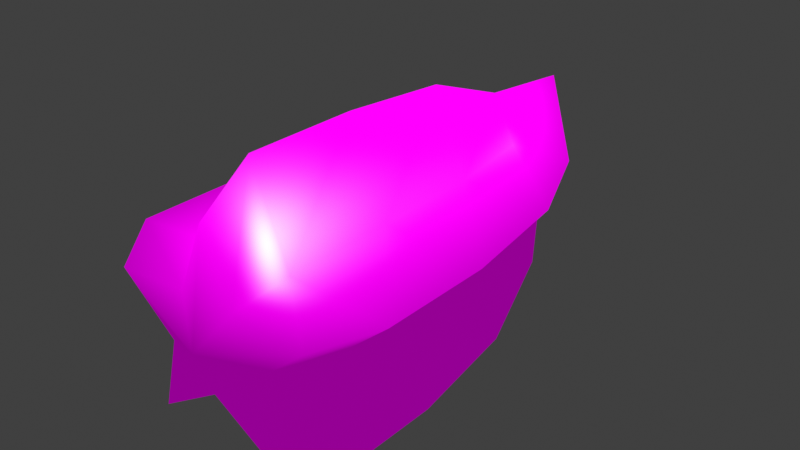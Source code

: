 # Source: starf.blend  (saved by Blender 2.83.19; exported with 4.5.12 LTS)
import bpy
from mathutils import Matrix  # noqa: F401  (used for matrix-valued properties, if any)

bpy.ops.wm.read_factory_settings(use_empty=True)
scene = bpy.context.scene
scene.name = 'Scene'

# ---- collections
col_collection = bpy.data.collections.new('Collection'); scene.collection.children.link(col_collection)

# ---- images (referenced by path relative to the original .blend; pixels are not part of the script)
import os
ASSET_DIR = os.environ.get("B2B_ASSET_DIR", "")  # directory of the original .blend (textures are referenced by path, not embedded)
HERE = os.path.dirname(os.path.abspath(__file__))  # packed textures are extracted next to this script under _unpacked/

def load_image(name, relpath, width, height, colorspace="sRGB"):
    """Load a texture the original file referenced (path relative to the .blend, or extracted next to this script)."""
    p = next((c for c in (os.path.join(HERE, relpath), os.path.join(ASSET_DIR, relpath)) if relpath and os.path.exists(c)), "")
    if p:
        img = bpy.data.images.load(p, check_existing=True)
        img.name = name
    else:  # same state as the original file: an image datablock whose file is absent (Cycles renders it pink)
        img = bpy.data.images.new(name, width, height)
        img.source = "FILE"
        img.filepath = "//" + (relpath or name)
    img.colorspace_settings.name = colorspace
    return img
img_starf_png = load_image('starf.png', 'textures/starf.png', 1024, 1024, 'sRGB')
img_star_png = load_image('star.png', 'textures/star.png', 1024, 1024, 'sRGB')

# ---- materials (node trees are filled in below, after node groups)
mat_material = bpy.data.materials.new('Material')
mat_material.alpha_threshold = 0.0
mat_material.line_color = (0.0, 0.0, 0.0, 1.0)
mat_material_001 = bpy.data.materials.new('Material.001')

# ---- node groups
ng_sashader = bpy.data.node_groups.new('SAShader', 'ShaderNodeTree')
_s = ng_sashader.interface.new_socket(name='Shader', in_out='OUTPUT', socket_type='NodeSocketShader')
_s = ng_sashader.interface.new_socket(name='Texture', in_out='INPUT', socket_type='NodeSocketColor')
_s.default_value = (1.0, 1.0, 1.0, 1.0)
_s = ng_sashader.interface.new_socket(name='Texture-Alpha', in_out='INPUT', socket_type='NodeSocketFloat')
_s.default_value = 1.0
_s.min_value = 0.0
_s.max_value = 1.0
_s = ng_sashader.interface.new_socket(name='Diffuse', in_out='INPUT', socket_type='NodeSocketColor')
_s.default_value = (1.0, 1.0, 1.0, 1.0)
_s = ng_sashader.interface.new_socket(name='Diffuse-Alpha', in_out='INPUT', socket_type='NodeSocketFloat')
_s.default_value = 1.0
_s.min_value = 0.0
_s.max_value = 1.0
_s = ng_sashader.interface.new_socket(name='Ign. Lighting', in_out='INPUT', socket_type='NodeSocketFloat')
_s.min_value = 0.0
_s.max_value = 1.0
_s = ng_sashader.interface.new_socket(name='Specular', in_out='INPUT', socket_type='NodeSocketColor')
_s.default_value = (1.0, 1.0, 1.0, 1.0)
_s = ng_sashader.interface.new_socket(name='Specular-Alpha', in_out='INPUT', socket_type='NodeSocketFloat')
_s.default_value = 1.0
_s.min_value = 0.0
_s.max_value = 1.0
_s = ng_sashader.interface.new_socket(name='Specularity', in_out='INPUT', socket_type='NodeSocketFloat')
_s.default_value = 1.0
_s.min_value = 0.0
_s.max_value = 1.0
_s = ng_sashader.interface.new_socket(name='Ign. Specular', in_out='INPUT', socket_type='NodeSocketFloat')
_s.min_value = 0.0
_s.max_value = 1.0
_s = ng_sashader.interface.new_socket(name='Ambient', in_out='INPUT', socket_type='NodeSocketColor')
_s.default_value = (1.0, 1.0, 1.0, 1.0)
_s = ng_sashader.interface.new_socket(name='Ambient-Alpha', in_out='INPUT', socket_type='NodeSocketFloat')
_s.default_value = 1.0
_s.min_value = 0.0
_s.max_value = 1.0
_s = ng_sashader.interface.new_socket(name='Ign. Ambient', in_out='INPUT', socket_type='NodeSocketFloat')
_s.min_value = 0.0
_s.max_value = 1.0
_s = ng_sashader.interface.new_socket(name='Flat Shading', in_out='INPUT', socket_type='NodeSocketFloat')
_s.min_value = 0.0
_s.max_value = 1.0
_N = ng_sashader.nodes; _L = ng_sashader.links
n0 = _N.new('NodeFrame'); n0.name = 'Frame.004'; n0.location = (-292, 353)
n0.label = 'Vertex Color Lighting'
n0.width = 382
n1 = _N.new('NodeFrame'); n1.name = 'Frame.003'; n1.location = (-1048, -81)
n1.label = 'Lighting'
n1.width = 1360
n2 = _N.new('NodeFrame'); n2.name = 'Frame.006'; n2.location = (433, -207)
n2.label = 'Diffuse'
n2.width = 402
n3 = _N.new('NodeFrame'); n3.name = 'Frame.001'; n3.location = (275, -489)
n3.label = 'Specular'
n3.width = 723
n4 = _N.new('NodeFrame'); n4.name = 'Frame'; n4.location = (30, -161)
n4.label = 'Phong'
n4.width = 551
n5 = _N.new('NodeFrame'); n5.name = 'Frame.002'; n5.location = (30, -307)
n5.label = 'Scene Inputs'
n5.width = 200
n6 = _N.new('NodeFrame'); n6.name = 'Frame.007'; n6.location = (433, -30)
n6.label = 'Ambient'
n6.width = 402
n7 = _N.new('NodeFrame'); n7.name = 'Frame.005'; n7.location = (111, 519)
n7.label = 'Shader Type'
n7.width = 200
n8 = _N.new('ShaderNodeMix'); n8.name = 'Mix.006'; n8.location = (-302, 121)
n8.width = 136
n8.data_type = 'RGBA'
n8.blend_type = 'MULTIPLY'
n8.clamp_result = True
n9 = _N.new('NodeGroupInput'); n9.name = 'Group Input.001'; n9.location = (-464, 121)
n10 = _N.new('NodeGroupInput'); n10.name = 'Group Input'; n10.location = (-20, 746)
n11 = _N.new('NodeReroute'); n11.name = 'Reroute.002'; n11.location = (302, 645)
n11.width = 16
n11.socket_idname = 'NodeSocketFloat'
n12 = _N.new('ShaderNodeVertexColor'); n12.name = 'Vertex Color.001'; n12.location = (141, 665)
n13 = _N.new('ShaderNodeMath'); n13.name = 'Math.005'; n13.location = (141, 827)
n13.operation = 'MULTIPLY'
n13.inputs[2].default_value = 0.0
n14 = _N.new('ShaderNodeBsdfTransparent'); n14.name = 'Transparent BSDF'; n14.location = (363, 383)
n15 = _N.new('ShaderNodeMix'); n15.name = 'Mix.001'; n15.location = (363, 302)
n15.data_type = 'RGBA'
n15.clamp_result = True
n16 = _N.new('ShaderNodeMath'); n16.name = 'Math.010'; n16.location = (323, 605)
n16.width = 100
n16.hide = True
n16.inputs[2].default_value = 0.0
n17 = _N.new('ShaderNodeMix'); n17.name = 'Mix.002'; n17.location = (444, 645)
n17.width = 100
n17.hide = True
n17.data_type = 'RGBA'
n17.clamp_result = True
n18 = _N.new('ShaderNodeMixShader'); n18.name = 'Mix Shader'; n18.location = (605, 403)
n19 = _N.new('NodeGroupOutput'); n19.name = 'Group Output'; n19.location = (766, 403)
n20 = _N.new('ShaderNodeVertexColor'); n20.name = 'Vertex Color'; n20.location = (30, -50)
n21 = _N.new('ShaderNodeVectorMath'); n21.name = 'Vector Math.008'; n21.location = (212, -30)
n21.operation = 'MULTIPLY'
n22 = _N.new('NodeReroute'); n22.name = 'Reroute.001'; n22.location = (343, -363)
n22.width = 16
n22.socket_idname = 'NodeSocketVector'
n23 = _N.new('NodeReroute'); n23.name = 'Reroute.003'; n23.location = (383, -423)
n23.width = 16
n24 = _N.new('ShaderNodeMix'); n24.name = 'Mix.008'; n24.location = (1230, -262)
n24.width = 100
n24.hide = True
n24.data_type = 'RGBA'
n24.inputs[7].default_value = (1.0, 1.0, 1.0, 1.0)
n25 = _N.new('ShaderNodeVectorMath'); n25.name = 'Vector Math.003'; n25.location = (847, -282)
n25.width = 100
n25.hide = True
n26 = _N.new('NodeGroupInput'); n26.name = 'Group Input.006'; n26.location = (1109, -181)
n26.width = 96
n27 = _N.new('ShaderNodeMix'); n27.name = 'Mix.007'; n27.location = (988, -242)
n27.width = 100
n27.hide = True
n27.data_type = 'RGBA'
n27.blend_type = 'MULTIPLY'
n27.clamp_result = True
n27.inputs[0].default_value = 1.0
n28 = _N.new('ShaderNodeMix'); n28.name = 'Mix.005'; n28.location = (1109, -282)
n28.width = 100
n28.hide = True
n28.data_type = 'RGBA'
n28.blend_type = 'ADD'
n29 = _N.new('ShaderNodeVectorMath'); n29.name = 'Vector Math'; n29.location = (30, -76)
n29.label = 'Light Dot'
n29.width = 100
n29.hide = True
n29.operation = 'DOT_PRODUCT'
n30 = _N.new('ShaderNodeNewGeometry'); n30.name = 'Geometry'; n30.location = (30, -35)
n30.label = 'Normal'
n30.width = 100
n30.hide = True
n31 = _N.new('ShaderNodeClamp'); n31.name = 'Clamp'; n31.location = (30, -116)
n31.width = 100
n31.hide = True
n32 = _N.new('ShaderNodeVectorMath'); n32.name = 'Vector Math.002'; n32.location = (151, -176)
n32.width = 100
n32.hide = True
n32.operation = 'MULTIPLY'
n33 = _N.new('NodeGroupInput'); n33.name = 'Group Input.005'; n33.location = (151, -76)
n33.width = 93
n34 = _N.new('ShaderNodeMix'); n34.name = 'Mix'; n34.location = (272, -176)
n34.width = 100
n34.hide = True
n34.data_type = 'RGBA'
n34.inputs[7].default_value = (1.0, 1.0, 1.0, 1.0)
n35 = _N.new('NodeReroute'); n35.name = 'Reroute.005'; n35.location = (108, -136)
n35.width = 16
n36 = _N.new('ShaderNodeVectorMath'); n36.name = 'Vector Math.007'; n36.location = (592, -176)
n36.width = 100
n36.hide = True
n36.operation = 'MULTIPLY'
n37 = _N.new('ShaderNodeVectorMath'); n37.name = 'Vector Math.006'; n37.location = (290, -116)
n37.width = 100
n37.hide = True
n37.operation = 'MULTIPLY'
n38 = _N.new('ShaderNodeMath'); n38.name = 'Math.012'; n38.location = (290, -76)
n38.width = 100
n38.hide = True
n38.operation = 'SUBTRACT'
n38.inputs[0].default_value = 1.0
n38.inputs[2].default_value = 0.0
n39 = _N.new('ShaderNodeMath'); n39.name = 'Math.003'; n39.location = (532, -35)
n39.width = 100
n39.hide = True
n39.operation = 'MULTIPLY'
n39.inputs[2].default_value = 0.0
n40 = _N.new('ShaderNodeMath'); n40.name = 'Math.006'; n40.location = (411, -76)
n40.width = 100
n40.hide = True
n40.operation = 'MULTIPLY'
n40.inputs[2].default_value = 0.0
n41 = _N.new('NodeGroupInput'); n41.name = 'Group Input.003'; n41.location = (169, -35)
n41.width = 105
n42 = _N.new('ShaderNodeMath'); n42.name = 'Math.001'; n42.location = (421, -96)
n42.label = 'Exponent'
n42.width = 100
n42.hide = True
n42.operation = 'POWER'
n42.inputs[2].default_value = 0.0
n43 = _N.new('ShaderNodeVectorMath'); n43.name = 'Vector Math.005'; n43.location = (58, -35)
n43.label = '* -1'
n43.width = 100
n43.hide = True
n43.operation = 'MULTIPLY'
n43.inputs[0].default_value = (-1.0, -1.0, -1.0)
n44 = _N.new('ShaderNodeNewGeometry'); n44.name = 'Geometry.001'; n44.location = (58, -76)
n44.width = 100
n45 = _N.new('NodeReroute'); n45.name = 'Reroute'; n45.location = (38, -55)
n45.width = 16
n45.socket_idname = 'NodeSocketVector'
n46 = _N.new('ShaderNodeVectorMath'); n46.name = 'Vector Math.004'; n46.location = (179, -35)
n46.width = 100
n46.hide = True
n46.operation = 'REFLECT'
n47 = _N.new('ShaderNodeVectorMath'); n47.name = 'Vector Math.001'; n47.location = (179, -76)
n47.width = 100
n47.hide = True
n47.operation = 'DOT_PRODUCT'
n48 = _N.new('NodeGroupInput'); n48.name = 'Group Input.002'; n48.location = (179, -116)
n48.width = 97
n49 = _N.new('ShaderNodeMath'); n49.name = 'Math'; n49.location = (300, -76)
n49.label = 'Max 0'
n49.width = 100
n49.hide = True
n49.operation = 'MAXIMUM'
n49.inputs[1].default_value = 0.0
n49.inputs[2].default_value = 0.0
n50 = _N.new('ShaderNodeMath'); n50.name = 'Math.002'; n50.location = (300, -116)
n50.width = 100
n50.hide = True
n50.operation = 'MULTIPLY'
n50.inputs[1].default_value = 11.0
n50.inputs[2].default_value = 0.0
n51 = _N.new('ShaderNodeCombineXYZ'); n51.name = 'LightDir'; n51.location = (30, -76)
n51.label = 'Light Dir'
n51.hide = True
n51.inputs[2].default_value = 1.0
n52 = _N.new('ShaderNodeCombineColor'); n52.name = 'LightCol'; n52.location = (30, -116)
n52.label = 'Light Color'
n52.hide = True
n52.inputs[0].default_value = 1.0
n52.inputs[1].default_value = 1.0
n52.inputs[2].default_value = 1.0
n53 = _N.new('ShaderNodeValue'); n53.name = 'DisplSpecular'; n53.location = (290, -35)
n53.label = 'Display Specular'
n53.width = 100
n53.hide = True
n53.outputs[0].default_value = 1.0
n54 = _N.new('ShaderNodeCombineColor'); n54.name = 'AmbientCol'; n54.location = (30, -35)
n54.label = 'Ambient Color'
n54.hide = True
n54.inputs[0].default_value = 0.3
n54.inputs[1].default_value = 0.3
n54.inputs[2].default_value = 0.3
n55 = _N.new('NodeGroupInput'); n55.name = 'Group Input.004'; n55.location = (30, -30)
n55.width = 102
n56 = _N.new('ShaderNodeMix'); n56.name = 'Mix.004'; n56.location = (151, -111)
n56.width = 100
n56.hide = True
n56.data_type = 'RGBA'
n56.blend_type = 'MULTIPLY'
n57 = _N.new('NodeGroupInput'); n57.name = 'Group Input.007'; n57.location = (151, -30)
n57.width = 106
n58 = _N.new('ShaderNodeMix'); n58.name = 'Mix.009'; n58.location = (272, -91)
n58.width = 100
n58.hide = True
n58.data_type = 'RGBA'
n58.inputs[7].default_value = (0.0, 0.0, 0.0, 1.0)
n59 = _N.new('ShaderNodeMath'); n59.name = 'Math.011'; n59.location = (30, -156)
n59.label = 'Mod 2'
n59.hide = True
n59.operation = 'MODULO'
n59.inputs[1].default_value = 2.0
n59.inputs[2].default_value = 0.0
n60 = _N.new('ShaderNodeMath'); n60.name = 'Math.013'; n60.location = (30, -197)
n60.label = '< 1'
n60.width = 100
n60.hide = True
n60.operation = 'LESS_THAN'
n60.inputs[1].default_value = 1.0
n60.inputs[2].default_value = 0.0
n61 = _N.new('ShaderNodeObjectInfo'); n61.name = 'Object Info.001'; n61.location = (30, -35)
n61.hide = True
n62 = _N.new('ShaderNodeSeparateColor'); n62.name = 'Separate RGB.001'; n62.location = (30, -76)
n62.hide = True
n63 = _N.new('ShaderNodeMath'); n63.name = 'Math.004'; n63.location = (30, -116)
n63.label = '* 1000'
n63.hide = True
n63.operation = 'MULTIPLY'
n63.inputs[1].default_value = 1000.0
n63.inputs[2].default_value = 0.0
n2.parent = n1
n3.parent = n1
n4.parent = n3
n5.parent = n1
n6.parent = n1
n20.parent = n0
n21.parent = n0
n22.parent = n1
n23.parent = n1
n24.parent = n1
n25.parent = n1
n26.parent = n1
n27.parent = n1
n28.parent = n1
n29.parent = n2
n30.parent = n2
n31.parent = n2
n32.parent = n2
n33.parent = n2
n34.parent = n2
n35.parent = n3
n36.parent = n3
n37.parent = n3
n38.parent = n3
n39.parent = n3
n40.parent = n3
n41.parent = n3
n42.parent = n4
n43.parent = n4
n44.parent = n4
n45.parent = n4
n46.parent = n4
n47.parent = n4
n48.parent = n4
n49.parent = n4
n50.parent = n4
n51.parent = n5
n52.parent = n5
n53.parent = n3
n54.parent = n5
n55.parent = n6
n56.parent = n6
n57.parent = n6
n58.parent = n6
n59.parent = n7
n60.parent = n7
n61.parent = n7
n62.parent = n7
n63.parent = n7
_L.new(n30.outputs[1], n29.inputs[0])
_L.new(n54.outputs[0], n56.inputs[6])
_L.new(n47.outputs[1], n49.inputs[0])
_L.new(n49.outputs[0], n42.inputs[0])
_L.new(n45.outputs[0], n43.inputs[1])
_L.new(n43.outputs[0], n46.inputs[0])
_L.new(n46.outputs[0], n47.inputs[0])
_L.new(n44.outputs[1], n46.inputs[1])
_L.new(n48.outputs[7], n50.inputs[0])
_L.new(n50.outputs[0], n42.inputs[1])
_L.new(n44.outputs[4], n47.inputs[1])
_L.new(n29.outputs[1], n31.inputs[0])
_L.new(n42.outputs[0], n36.inputs[1])
_L.new(n55.outputs[9], n56.inputs[7])
_L.new(n55.outputs[10], n56.inputs[0])
_L.new(n51.outputs[0], n22.inputs[0])
_L.new(n22.outputs[0], n45.inputs[0])
_L.new(n52.outputs[0], n23.inputs[0])
_L.new(n35.outputs[0], n37.inputs[1])
_L.new(n23.outputs[0], n35.inputs[0])
_L.new(n41.outputs[5], n37.inputs[0])
_L.new(n37.outputs[0], n36.inputs[0])
_L.new(n36.outputs[0], n28.inputs[7])
_L.new(n25.outputs[0], n27.inputs[7])
_L.new(n27.outputs[2], n28.inputs[6])
_L.new(n9.outputs[0], n8.inputs[6])
_L.new(n9.outputs[3], n8.inputs[0])
_L.new(n9.outputs[2], n8.inputs[7])
_L.new(n8.outputs[2], n27.inputs[6])
_L.new(n28.outputs[2], n24.inputs[6])
_L.new(n8.outputs[2], n21.inputs[1])
_L.new(n39.outputs[0], n28.inputs[0])
_L.new(n53.outputs[0], n39.inputs[0])
_L.new(n23.outputs[0], n32.inputs[1])
_L.new(n22.outputs[0], n29.inputs[1])
_L.new(n10.outputs[1], n13.inputs[0])
_L.new(n10.outputs[3], n13.inputs[1])
_L.new(n40.outputs[0], n39.inputs[1])
_L.new(n13.outputs[0], n17.inputs[6])
_L.new(n12.outputs[1], n16.inputs[1])
_L.new(n20.outputs[0], n21.inputs[0])
_L.new(n14.outputs[0], n18.inputs[1])
_L.new(n17.outputs[2], n18.inputs[0])
_L.new(n11.outputs[0], n17.inputs[0])
_L.new(n16.outputs[0], n17.inputs[7])
_L.new(n13.outputs[0], n16.inputs[0])
_L.new(n15.outputs[2], n18.inputs[2])
_L.new(n21.outputs[0], n15.inputs[6])
_L.new(n24.outputs[2], n15.inputs[7])
_L.new(n26.outputs[12], n24.inputs[0])
_L.new(n18.outputs[0], n19.inputs[0])
_L.new(n33.outputs[4], n34.inputs[0])
_L.new(n31.outputs[0], n32.inputs[0])
_L.new(n32.outputs[0], n34.inputs[6])
_L.new(n34.outputs[2], n25.inputs[1])
_L.new(n41.outputs[8], n38.inputs[1])
_L.new(n58.outputs[2], n25.inputs[0])
_L.new(n38.outputs[0], n40.inputs[1])
_L.new(n41.outputs[6], n40.inputs[0])
_L.new(n57.outputs[11], n58.inputs[0])
_L.new(n56.outputs[2], n58.inputs[6])
_L.new(n61.outputs[1], n62.inputs[0])
_L.new(n62.outputs[0], n63.inputs[0])
_L.new(n59.outputs[0], n60.inputs[0])
_L.new(n60.outputs[0], n11.inputs[0])
_L.new(n60.outputs[0], n15.inputs[0])
_L.new(n63.outputs[0], n59.inputs[0])
n19.is_active_output = True

# ---- material node trees
mat_material.use_nodes = True; mat_material.node_tree.nodes.clear()
_N = mat_material.node_tree.nodes; _L = mat_material.node_tree.links
n0 = _N.new('ShaderNodeOutputMaterial'); n0.name = 'Material Output'; n0.location = (0, 0)
n0.target = 'CYCLES'
n1 = _N.new('ShaderNodeGroup'); n1.name = 'Group'; n1.location = (-200, 0)
n1.node_tree = ng_sashader
n1.inputs[1].default_value = 1.0
n1.inputs[2].default_value = (1.0, 1.0, 1.0, 1.0)
n1.inputs[3].default_value = 1.0
n1.inputs[4].default_value = 0.0
n1.inputs[5].default_value = (1.0, 1.0, 1.0, 1.0)
n1.inputs[6].default_value = 1.0
n1.inputs[7].default_value = 1.0
n1.inputs[8].default_value = 0.0
n1.inputs[9].default_value = (1.0, 1.0, 1.0, 1.0)
n1.inputs[10].default_value = 1.0
n1.inputs[11].default_value = 0.0
n1.inputs[12].default_value = 0.0
n2 = _N.new('ShaderNodeTexImage'); n2.name = 'Image Texture'; n2.location = (-490, -20)
n2.image = img_starf_png
n3 = _N.new('ShaderNodeOutputMaterial'); n3.name = 'Material Output.001'; n3.location = (0, 0)
n3.target = 'EEVEE'
n4 = _N.new('ShaderNodeMixShader'); n4.name = 'Mix Shader'; n4.location = (0, 0)
n4.label = 'Disable Shadow'
n4.hide = True
n5 = _N.new('ShaderNodeLightPath'); n5.name = 'Light Path'; n5.location = (0, 0)
n5.hide = True
n6 = _N.new('ShaderNodeBsdfTransparent'); n6.name = 'Transparent BSDF'; n6.location = (0, 0)
n6.hide = True
_L.new(n1.outputs[0], n0.inputs[0])
_L.new(n2.outputs[0], n1.inputs[0])
_L.new(n1.outputs[0], n4.inputs[1])
_L.new(n4.outputs[0], n3.inputs[0])
_L.new(n5.outputs[1], n4.inputs[0])
_L.new(n6.outputs[0], n4.inputs[2])
n0.is_active_output = True
mat_material_001.use_nodes = True; mat_material_001.node_tree.nodes.clear()
_N = mat_material_001.node_tree.nodes; _L = mat_material_001.node_tree.links
n0 = _N.new('ShaderNodeOutputMaterial'); n0.name = 'Material Output'; n0.location = (0, 0)
n0.target = 'CYCLES'
n1 = _N.new('ShaderNodeGroup'); n1.name = 'Group'; n1.location = (-200, 0)
n1.node_tree = ng_sashader
n1.inputs[1].default_value = 1.0
n1.inputs[2].default_value = (1.0, 1.0, 1.0, 1.0)
n1.inputs[3].default_value = 1.0
n1.inputs[4].default_value = 0.0
n1.inputs[5].default_value = (1.0, 1.0, 1.0, 1.0)
n1.inputs[6].default_value = 1.0
n1.inputs[7].default_value = 1.0
n1.inputs[8].default_value = 0.0
n1.inputs[9].default_value = (1.0, 1.0, 1.0, 1.0)
n1.inputs[10].default_value = 1.0
n1.inputs[11].default_value = 0.0
n1.inputs[12].default_value = 0.0
n2 = _N.new('ShaderNodeTexImage'); n2.name = 'Image Texture'; n2.location = (-490, -20)
n2.image = img_star_png
n3 = _N.new('ShaderNodeOutputMaterial'); n3.name = 'Material Output.001'; n3.location = (0, 0)
n3.target = 'EEVEE'
n4 = _N.new('ShaderNodeMixShader'); n4.name = 'Mix Shader'; n4.location = (0, 0)
n4.label = 'Disable Shadow'
n4.hide = True
n5 = _N.new('ShaderNodeLightPath'); n5.name = 'Light Path'; n5.location = (0, 0)
n5.hide = True
n6 = _N.new('ShaderNodeBsdfTransparent'); n6.name = 'Transparent BSDF'; n6.location = (0, 0)
n6.hide = True
_L.new(n1.outputs[0], n0.inputs[0])
_L.new(n2.outputs[0], n1.inputs[0])
_L.new(n1.outputs[0], n4.inputs[1])
_L.new(n4.outputs[0], n3.inputs[0])
_L.new(n5.outputs[1], n4.inputs[0])
_L.new(n6.outputs[0], n4.inputs[2])
n0.is_active_output = True

# ---- world
world_world = bpy.data.worlds.new('World'); scene.world = world_world
world_world.use_nodes = True; world_world.node_tree.nodes.clear()
_N = world_world.node_tree.nodes; _L = world_world.node_tree.links
n0 = _N.new('ShaderNodeOutputWorld'); n0.name = 'World Output'; n0.location = (300, 300)
n1 = _N.new('ShaderNodeBackground'); n1.name = 'Background'; n1.location = (10, 300)
n1.inputs[0].default_value = (0.05088, 0.05088, 0.05088, 1.0)
_L.new(n1.outputs[0], n0.inputs[0])
n0.is_active_output = True
world_world.color = (0.05088, 0.05088, 0.05088)
world_world.use_sun_shadow = False
world_world.sun_shadow_jitter_overblur = 0.0

# ---- meshes
me_cube = bpy.data.meshes.new('Cube')
me_cube.from_pydata([(-6.821e-06, -0.8942, -0.3369), (0.1844, -0.8942, -0.8314), (0.4135, -0.8942, -0.6373), (0.114, -0.8942, -0.6148), (0.2555, -0.8942, -1.123), (-0.2555, -0.8942, -1.123), (-6.051e-05, -0.8942, -0.9654), (-0.114, -0.8942, -0.6148), (-6.821e-06, -0.9689, -0.7716), (-0.4135, -0.8942, -0.6373), (-0.1844, -0.8942, -0.8314), (-5.069e-06, -0.6777, -0.1811), (0.2504, -0.6777, -0.8529), (0.5616, -0.6777, -0.5891), (0.1548, -0.6777, -0.5586), (0.3471, -0.6777, -1.249), (-0.3471, -0.6777, -1.249), (-7.8e-05, -0.6777, -1.035), (-0.1548, -0.6777, -0.5586), (-7.461e-06, 0.6333, -0.3582), (-0.5616, -0.6777, -0.5891), (-0.2504, -0.6777, -0.8529), (-5.719e-06, 0.2553, -0.2179), (0.2281, 0.2553, -0.8299), (0.5116, 0.2553, -0.5694), (0.141, 0.2553, -0.5619), (0.3162, 0.2553, -1.191), (-0.3162, 0.2553, -1.191), (-7.216e-05, 0.2553, -0.9957), (-0.141, 0.2553, -0.5619), (-1.172e-05, 1.066, -0.4015), (-0.5116, 0.2553, -0.5694), (-0.2281, 0.2553, -0.8299), (0.1603, 0.6333, -0.7882), (0.3595, 0.6333, -0.5504), (0.09909, 0.6333, -0.5566), (0.2222, 0.6333, -1.042), (-0.2222, 0.6333, -1.042), (-5.414e-05, 0.6333, -0.9047), (-0.0991, 0.6333, -0.5566), (-0.3595, 0.6333, -0.5504), (-0.1603, 0.6333, -0.7882), (-5.069e-06, -0.2112, -0.1811), (-0.3471, -0.2112, -1.249), (-7.8e-05, -0.2112, -1.035), (-0.1548, -0.2112, -0.5586), (-0.5616, -0.2112, -0.5891), (0.1548, -0.2112, -0.5586), (0.3471, -0.2112, -1.249), (-0.2504, -0.2112, -0.8529), (0.5616, -0.2112, -0.5891), (0.2504, -0.2112, -0.8529)], [], [(8, 3, 0, 7), (8, 1, 2, 3), (8, 6, 4, 1), (8, 10, 5, 6), (8, 7, 9, 10), (46, 31, 32, 49), (44, 28, 26, 48), (47, 25, 22, 42), (43, 27, 28, 44), (45, 29, 31, 46), (6, 17, 15, 4), (9, 20, 21, 10), (2, 13, 14, 3), (0, 11, 18, 7), (10, 21, 16, 5), (4, 15, 12, 1), (1, 12, 13, 2), (7, 18, 20, 9), (5, 16, 17, 6), (3, 14, 11, 0), (23, 33, 34, 24), (26, 36, 33, 23), (32, 41, 37, 27), (22, 19, 39, 29), (24, 34, 35, 25), (50, 24, 25, 47), (42, 22, 29, 45), (49, 32, 27, 43), (48, 26, 23, 51), (51, 23, 24, 50), (37, 30, 38), (39, 30, 40), (33, 30, 34), (36, 30, 33), (41, 30, 37), (29, 39, 40, 31), (27, 37, 38, 28), (25, 35, 19, 22), (28, 38, 36, 26), (31, 40, 41, 32), (35, 30, 19), (38, 30, 36), (40, 30, 41), (34, 30, 35), (19, 30, 39), (12, 51, 50, 13), (15, 48, 51, 12), (21, 49, 43, 16), (11, 42, 45, 18), (13, 50, 47, 14), (18, 45, 46, 20), (16, 43, 44, 17), (14, 47, 42, 11), (17, 44, 48, 15), (20, 46, 49, 21)])
me_cube.polygons.foreach_set('use_smooth', [True] * 55)
me_cube.polygons.foreach_set('material_index', [1, 1, 1, 1, 1, 0, 0, 0, 0, 0, 0, 0, 0, 0, 0, 0, 0, 0, 0, 0, 0, 0, 0, 0, 0, 0, 0, 0, 0, 0, 0, 0, 0, 0, 0, 0, 0, 0, 0, 0, 0, 0, 0, 0, 0, 0, 0, 0, 0, 0, 0, 0, 0, 0, 0])
_uv = me_cube.uv_layers.new(name='UVMap')
_uv.uv.foreach_set('vector', [0.5391, 0.5, 0.5, 0.4727, 0.4297, 0.5, 0.5, 0.5273, 0.8438, 0.8711, 0.8594, 0.8242, 0.8086, 0.7656, 0.8047, 0.8438, 0.7773, 0.1797, 0.8242, 0.1797, 0.8633, 0.1172, 0.793, 0.1328, 0.1172, 0.1523, 0.1328, 0.1992, 0.2031, 0.2188, 0.1641, 0.1523, 0.1953, 0.7812, 0.1563, 0.8086, 0.1602, 0.8867, 0.2109, 0.8281, 0.1744, 0.6976, 0.161, 0.5098, 0.0, 0.4897, 0.0, 0.6976, 0.0, 0.6976, 0.0, 0.4897, -0.161, 0.5098, -0.1744, 0.6976, 0.0, 0.6976, 0.0, 0.4897, -0.161, 0.5098, -0.1744, 0.6976, 0.1744, 0.6976, 0.161, 0.5098, 0.0, 0.4897, 0.0, 0.6976, 0.0, 0.6976, 0.0, 0.4897, 0.161, 0.5098, 0.1744, 0.6976, 0.0, 0.9994, 0.0, 0.8988, -0.1744, 0.8921, -0.1207, 0.986, 0.1207, 0.986, 0.1744, 0.8921, 0.0, 0.8988, 0.0, 0.9994, -0.1207, 0.986, -0.1744, 0.8921, 0.0, 0.8988, 0.0, 0.9994, -0.1207, 0.986, -0.1744, 0.8921, 0.0, 0.8988, 0.0, 0.9994, 0.0, 0.9994, 0.0, 0.8988, 0.1744, 0.8921, 0.1207, 0.986, 0.1207, 0.986, 0.1744, 0.8921, 0.0, 0.8988, 0.0, 0.9994, 0.0, 0.9994, 0.0, 0.8988, -0.1744, 0.8921, -0.1207, 0.986, 0.0, 0.9994, 0.0, 0.8988, 0.1744, 0.8921, 0.1207, 0.986, 0.1207, 0.986, 0.1744, 0.8921, 0.0, 0.8988, 0.0, 0.9994, 0.0, 0.9994, 0.0, 0.8988, -0.1744, 0.8921, -0.1207, 0.986, 0.0, 0.4897, 0.0, 0.3086, -0.1207, 0.3421, -0.161, 0.5098, 0.161, 0.5098, 0.1207, 0.3421, 0.0, 0.3086, 0.0, 0.4897, 0.0, 0.4897, 0.0, 0.3086, 0.1207, 0.3421, 0.161, 0.5098, -0.161, 0.5098, -0.1207, 0.3421, 0.0, 0.3086, 0.0, 0.4897, -0.161, 0.5098, -0.1207, 0.3421, 0.0, 0.3086, 0.0, 0.4897, -0.1744, 0.6976, -0.161, 0.5098, 0.0, 0.4897, 0.0, 0.6976, -0.1744, 0.6976, -0.161, 0.5098, 0.0, 0.4897, 0.0, 0.6976, 0.0, 0.6976, 0.0, 0.4897, 0.161, 0.5098, 0.1744, 0.6976, 0.1744, 0.6976, 0.161, 0.5098, 0.0, 0.4897, 0.0, 0.6976, 0.0, 0.6976, 0.0, 0.4897, -0.161, 0.5098, -0.1744, 0.6976, 0.1207, 0.3421, 0.0, 0.0, 0.0, 0.3086, 0.0, 0.3086, 0.0, 0.0, 0.1207, 0.3421, 0.0, 0.3086, 0.0, 0.0, -0.1207, 0.3421, 0.1207, 0.3421, 0.0, 0.0, 0.0, 0.3086, 0.0, 0.3086, 0.0, 0.0, 0.1207, 0.3421, 0.0, 0.4897, 0.0, 0.3086, 0.1207, 0.3421, 0.161, 0.5098, 0.161, 0.5098, 0.1207, 0.3421, 0.0, 0.3086, 0.0, 0.4897, 0.0, 0.4897, 0.0, 0.3086, -0.1207, 0.3421, -0.161, 0.5098, 0.0, 0.4897, 0.0, 0.3086, -0.1207, 0.3421, -0.161, 0.5098, 0.161, 0.5098, 0.1207, 0.3421, 0.0, 0.3086, 0.0, 0.4897, 0.0, 0.3086, 0.0, 0.0, -0.1207, 0.3421, 0.0, 0.3086, 0.0, 0.0, -0.1207, 0.3421, 0.1207, 0.3421, 0.0, 0.0, 0.0, 0.3086, -0.1207, 0.3421, 0.0, 0.0, 0.0, 0.3086, -0.1207, 0.3421, 0.0, 0.0, 0.0, 0.3086, 0.0, 0.8988, 0.0, 0.6976, -0.1744, 0.6976, -0.1744, 0.8921, 0.1744, 0.8921, 0.1744, 0.6976, 0.0, 0.6976, 0.0, 0.8988, 0.0, 0.8988, 0.0, 0.6976, 0.1744, 0.6976, 0.1744, 0.8921, -0.1744, 0.8921, -0.1744, 0.6976, 0.0, 0.6976, 0.0, 0.8988, -0.1744, 0.8921, -0.1744, 0.6976, 0.0, 0.6976, 0.0, 0.8988, 0.0, 0.8988, 0.0, 0.6976, 0.1744, 0.6976, 0.1744, 0.8921, 0.1744, 0.8921, 0.1744, 0.6976, 0.0, 0.6976, 0.0, 0.8988, 0.0, 0.8988, 0.0, 0.6976, -0.1744, 0.6976, -0.1744, 0.8921, 0.0, 0.8988, 0.0, 0.6976, -0.1744, 0.6976, -0.1744, 0.8921, 0.1744, 0.8921, 0.1744, 0.6976, 0.0, 0.6976, 0.0, 0.8988])
me_cube.materials.append(mat_material)
me_cube.materials.append(mat_material_001)
me_cube.use_remesh_preserve_volume = False
me_cube.use_remesh_preserve_attributes = False
me_cube.use_mirror_vertex_groups = False
me_cube.update()

# ---- objects
ob_cube = bpy.data.objects.new('Cube', me_cube)

# ---- transforms, parenting, visibility, modifiers, constraints
ob_cube.location = (0.0, 0.0, 0.0)
ob_cube.lock_rotations_4d = False
ob_cube.empty_display_type = 'ARROWS'
ob_cube.visible_shadow = False
ob_cube.lineart.crease_threshold = 0.0

# ---- collection membership
col_collection.objects.link(ob_cube)

# ---- scene / render settings (as saved in the file)
scene.frame_start = 1; scene.frame_end = 250; scene.frame_set(1)
scene.render.engine = 'BLENDER_EEVEE_NEXT'
scene.cycles.use_denoising = False
scene.cycles.samples = 128
scene.cycles.sampling_pattern = 'TABULATED_SOBOL'
scene.cycles.use_adaptive_sampling = False
scene.cycles.use_light_tree = False
scene.view_settings.view_transform = 'Standard'
bpy.context.view_layer.update()

# ---- added for rendering (the .blend has no active camera and no usable light): camera, sun
cam_auto = bpy.data.cameras.new('AutoCamera')
cam_auto.lens = 50.0
cam_auto.sensor_width = 36.0
cam_auto.clip_end = 1000.0
ob_auto_camera = bpy.data.objects.new('AutoCamera', cam_auto)
scene.collection.objects.link(ob_auto_camera)
ob_auto_camera.location = (2.36702, -2.79173, 1.17841)
ob_auto_camera.rotation_euler = (1.09748, -7.21219e-08, 0.694738)
scene.camera = ob_auto_camera
light_auto_sun = bpy.data.lights.new('AutoSun', 'SUN')
light_auto_sun.energy = 3.0
light_auto_sun.angle = 0.0523599
ob_auto_sun = bpy.data.objects.new('AutoSun', light_auto_sun)
scene.collection.objects.link(ob_auto_sun)
ob_auto_sun.rotation_euler = (0.872665, 0.174533, 0.523599)
bpy.context.view_layer.update()
